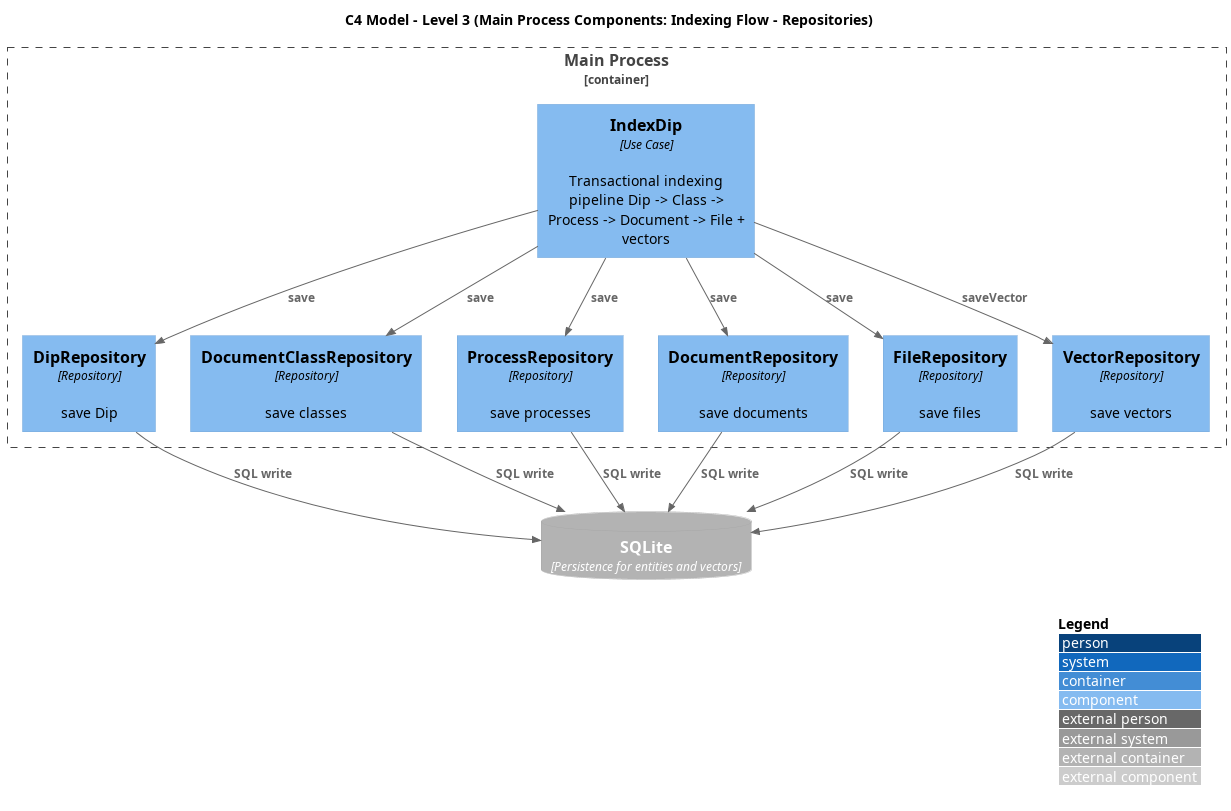

The diagram above was rendered by PlantUML. Its source (embedded in the PNG):
@startuml C3_Main_Indexing_Flow_Repos
!includeurl https://raw.githubusercontent.com/plantuml-stdlib/C4-PlantUML/master/C4_Component.puml

title C4 Model - Level 3 (Main Process Components: Indexing Flow - Repositories)

LAYOUT_WITH_LEGEND()

Container_Boundary(main_container, "Main Process") {
  Component(index_dip, "IndexDip", "Use Case", "Transactional indexing pipeline Dip -> Class -> Process -> Document -> File + vectors")

  Component(dip_repo, "DipRepository", "Repository", "save Dip")
  Component(class_repo, "DocumentClassRepository", "Repository", "save classes")
  Component(process_repo, "ProcessRepository", "Repository", "save processes")
  Component(doc_repo, "DocumentRepository", "Repository", "save documents")
  Component(file_repo, "FileRepository", "Repository", "save files")
  Component(vector_repo, "VectorRepository", "Repository", "save vectors")
}

ContainerDb_Ext(sqlite, "SQLite", "Persistence for entities and vectors")

Rel(index_dip, dip_repo, "save")
Rel(index_dip, class_repo, "save")
Rel(index_dip, process_repo, "save")
Rel(index_dip, doc_repo, "save")
Rel(index_dip, file_repo, "save")
Rel(index_dip, vector_repo, "saveVector")

Rel(dip_repo, sqlite, "SQL write")
Rel(class_repo, sqlite, "SQL write")
Rel(process_repo, sqlite, "SQL write")
Rel(doc_repo, sqlite, "SQL write")
Rel(file_repo, sqlite, "SQL write")
Rel(vector_repo, sqlite, "SQL write")

@enduml